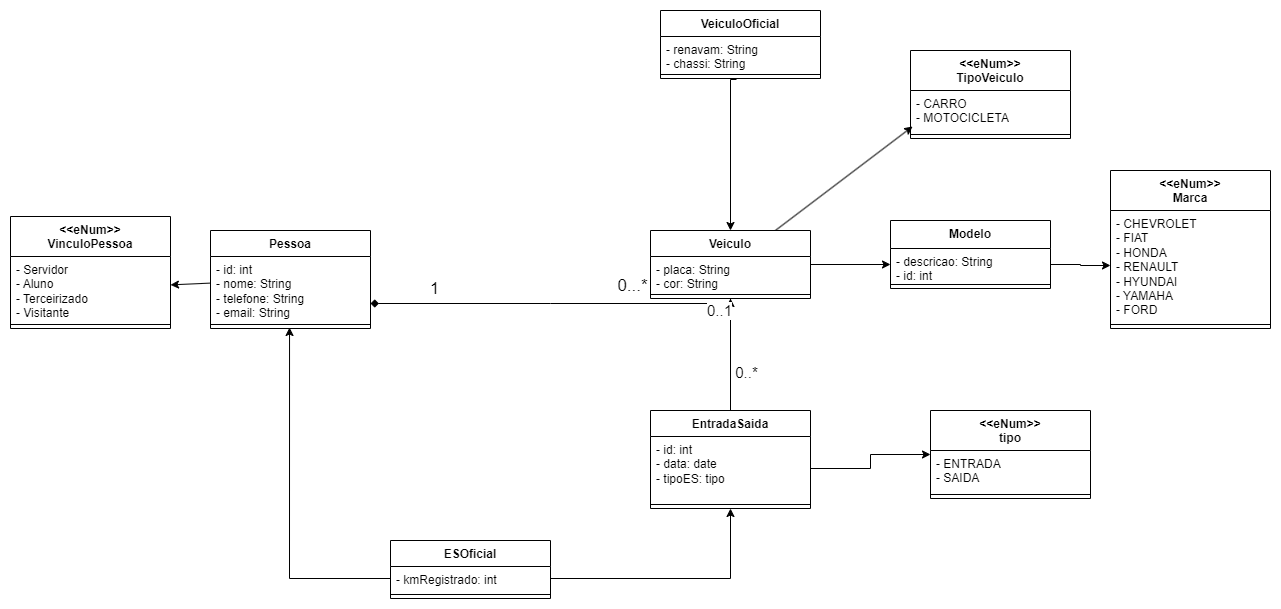

The diagram above was exported from draw.io. Its source (the exported page's mxGraphModel, read from the mxfile embedded in the PNG):
<mxGraphModel dx="1434" dy="1907" grid="1" gridSize="10" guides="1" tooltips="1" connect="1" arrows="1" fold="1" page="1" pageScale="1" pageWidth="827" pageHeight="1169" math="0" shadow="0">
  <root>
    <mxCell id="0" />
    <mxCell id="1" parent="0" />
    <mxCell id="23hecAt_BM2BY-Cn9353-5" style="rounded=0;orthogonalLoop=1;jettySize=auto;html=1;" parent="1" source="xMzDVZimDWSmzH7Oui8i-5" target="23hecAt_BM2BY-Cn9353-2" edge="1">
      <mxGeometry relative="1" as="geometry" />
    </mxCell>
    <mxCell id="xMzDVZimDWSmzH7Oui8i-5" value="Pessoa" style="swimlane;fontStyle=1;align=center;verticalAlign=top;childLayout=stackLayout;horizontal=1;startSize=26;horizontalStack=0;resizeParent=1;resizeParentMax=0;resizeLast=0;collapsible=1;marginBottom=0;whiteSpace=wrap;html=1;" parent="1" vertex="1">
      <mxGeometry x="240" y="100" width="160" height="98" as="geometry" />
    </mxCell>
    <mxCell id="xMzDVZimDWSmzH7Oui8i-6" value="- id: int&lt;div&gt;- nome:&amp;nbsp;&lt;span style=&quot;background-color: initial;&quot;&gt;String&lt;/span&gt;&lt;span style=&quot;background-color: initial;&quot;&gt;&amp;nbsp;&lt;/span&gt;&lt;/div&gt;&lt;div&gt;- telefone:&amp;nbsp;&lt;span style=&quot;background-color: initial;&quot;&gt;String&lt;/span&gt;&lt;/div&gt;&lt;div&gt;- email: String&lt;/div&gt;&lt;div&gt;&lt;br&gt;&lt;/div&gt;" style="text;strokeColor=none;fillColor=none;align=left;verticalAlign=top;spacingLeft=4;spacingRight=4;overflow=hidden;rotatable=0;points=[[0,0.5],[1,0.5]];portConstraint=eastwest;whiteSpace=wrap;html=1;" parent="xMzDVZimDWSmzH7Oui8i-5" vertex="1">
      <mxGeometry y="26" width="160" height="64" as="geometry" />
    </mxCell>
    <mxCell id="xMzDVZimDWSmzH7Oui8i-7" value="" style="line;strokeWidth=1;fillColor=none;align=left;verticalAlign=middle;spacingTop=-1;spacingLeft=3;spacingRight=3;rotatable=0;labelPosition=right;points=[];portConstraint=eastwest;strokeColor=inherit;" parent="xMzDVZimDWSmzH7Oui8i-5" vertex="1">
      <mxGeometry y="90" width="160" height="8" as="geometry" />
    </mxCell>
    <mxCell id="xMzDVZimDWSmzH7Oui8i-39" style="edgeStyle=orthogonalEdgeStyle;rounded=0;orthogonalLoop=1;jettySize=auto;html=1;endArrow=diamond;endFill=1;" parent="1" source="xMzDVZimDWSmzH7Oui8i-22" target="xMzDVZimDWSmzH7Oui8i-6" edge="1">
      <mxGeometry relative="1" as="geometry">
        <Array as="points">
          <mxPoint x="580" y="173" />
          <mxPoint x="580" y="173" />
        </Array>
      </mxGeometry>
    </mxCell>
    <mxCell id="xMzDVZimDWSmzH7Oui8i-46" value="&lt;span style=&quot;font-size: 17px;&quot;&gt;1&lt;/span&gt;" style="edgeLabel;html=1;align=center;verticalAlign=middle;resizable=0;points=[];" parent="xMzDVZimDWSmzH7Oui8i-39" vertex="1" connectable="0">
      <mxGeometry x="-0.1571" relative="1" as="geometry">
        <mxPoint x="-148" y="-15" as="offset" />
      </mxGeometry>
    </mxCell>
    <mxCell id="23hecAt_BM2BY-Cn9353-15" style="edgeStyle=orthogonalEdgeStyle;rounded=0;orthogonalLoop=1;jettySize=auto;html=1;" parent="1" source="xMzDVZimDWSmzH7Oui8i-22" target="23hecAt_BM2BY-Cn9353-13" edge="1">
      <mxGeometry relative="1" as="geometry" />
    </mxCell>
    <mxCell id="23hecAt_BM2BY-Cn9353-20" style="rounded=0;orthogonalLoop=1;jettySize=auto;html=1;entryX=0.013;entryY=0.9;entryDx=0;entryDy=0;entryPerimeter=0;" parent="1" source="xMzDVZimDWSmzH7Oui8i-22" target="23hecAt_BM2BY-Cn9353-18" edge="1">
      <mxGeometry relative="1" as="geometry" />
    </mxCell>
    <mxCell id="xMzDVZimDWSmzH7Oui8i-22" value="Veiculo" style="swimlane;fontStyle=1;align=center;verticalAlign=top;childLayout=stackLayout;horizontal=1;startSize=26;horizontalStack=0;resizeParent=1;resizeParentMax=0;resizeLast=0;collapsible=1;marginBottom=0;whiteSpace=wrap;html=1;" parent="1" vertex="1">
      <mxGeometry x="680" y="100" width="160" height="68" as="geometry" />
    </mxCell>
    <mxCell id="xMzDVZimDWSmzH7Oui8i-23" value="- placa: String&lt;div&gt;- cor: String&lt;/div&gt;" style="text;strokeColor=none;fillColor=none;align=left;verticalAlign=top;spacingLeft=4;spacingRight=4;overflow=hidden;rotatable=0;points=[[0,0.5],[1,0.5]];portConstraint=eastwest;whiteSpace=wrap;html=1;" parent="xMzDVZimDWSmzH7Oui8i-22" vertex="1">
      <mxGeometry y="26" width="160" height="34" as="geometry" />
    </mxCell>
    <mxCell id="xMzDVZimDWSmzH7Oui8i-24" value="" style="line;strokeWidth=1;fillColor=none;align=left;verticalAlign=middle;spacingTop=-1;spacingLeft=3;spacingRight=3;rotatable=0;labelPosition=right;points=[];portConstraint=eastwest;strokeColor=inherit;" parent="xMzDVZimDWSmzH7Oui8i-22" vertex="1">
      <mxGeometry y="60" width="160" height="8" as="geometry" />
    </mxCell>
    <mxCell id="xMzDVZimDWSmzH7Oui8i-25" value="VeiculoOficial" style="swimlane;fontStyle=1;align=center;verticalAlign=top;childLayout=stackLayout;horizontal=1;startSize=26;horizontalStack=0;resizeParent=1;resizeParentMax=0;resizeLast=0;collapsible=1;marginBottom=0;whiteSpace=wrap;html=1;" parent="1" vertex="1">
      <mxGeometry x="690" y="-120" width="160" height="68" as="geometry" />
    </mxCell>
    <mxCell id="xMzDVZimDWSmzH7Oui8i-26" value="&lt;div&gt;- renavam: String&lt;/div&gt;&lt;div&gt;- chassi: String&lt;/div&gt;" style="text;strokeColor=none;fillColor=none;align=left;verticalAlign=top;spacingLeft=4;spacingRight=4;overflow=hidden;rotatable=0;points=[[0,0.5],[1,0.5]];portConstraint=eastwest;whiteSpace=wrap;html=1;" parent="xMzDVZimDWSmzH7Oui8i-25" vertex="1">
      <mxGeometry y="26" width="160" height="34" as="geometry" />
    </mxCell>
    <mxCell id="xMzDVZimDWSmzH7Oui8i-27" value="" style="line;strokeWidth=1;fillColor=none;align=left;verticalAlign=middle;spacingTop=-1;spacingLeft=3;spacingRight=3;rotatable=0;labelPosition=right;points=[];portConstraint=eastwest;strokeColor=inherit;" parent="xMzDVZimDWSmzH7Oui8i-25" vertex="1">
      <mxGeometry y="60" width="160" height="8" as="geometry" />
    </mxCell>
    <mxCell id="xMzDVZimDWSmzH7Oui8i-28" value="EntradaSaida" style="swimlane;fontStyle=1;align=center;verticalAlign=top;childLayout=stackLayout;horizontal=1;startSize=26;horizontalStack=0;resizeParent=1;resizeParentMax=0;resizeLast=0;collapsible=1;marginBottom=0;whiteSpace=wrap;html=1;" parent="1" vertex="1">
      <mxGeometry x="680" y="280" width="160" height="98" as="geometry" />
    </mxCell>
    <mxCell id="xMzDVZimDWSmzH7Oui8i-29" value="- id: int&lt;span style=&quot;background-color: initial;&quot;&gt;&amp;nbsp;&lt;/span&gt;&lt;div&gt;- data:&amp;nbsp;&lt;span style=&quot;background-color: initial;&quot;&gt;date&lt;/span&gt;&lt;/div&gt;&lt;div&gt;- tipoES: tipo&lt;/div&gt;" style="text;strokeColor=none;fillColor=none;align=left;verticalAlign=top;spacingLeft=4;spacingRight=4;overflow=hidden;rotatable=0;points=[[0,0.5],[1,0.5]];portConstraint=eastwest;whiteSpace=wrap;html=1;" parent="xMzDVZimDWSmzH7Oui8i-28" vertex="1">
      <mxGeometry y="26" width="160" height="64" as="geometry" />
    </mxCell>
    <mxCell id="xMzDVZimDWSmzH7Oui8i-30" value="" style="line;strokeWidth=1;fillColor=none;align=left;verticalAlign=middle;spacingTop=-1;spacingLeft=3;spacingRight=3;rotatable=0;labelPosition=right;points=[];portConstraint=eastwest;strokeColor=inherit;" parent="xMzDVZimDWSmzH7Oui8i-28" vertex="1">
      <mxGeometry y="90" width="160" height="8" as="geometry" />
    </mxCell>
    <mxCell id="xMzDVZimDWSmzH7Oui8i-31" value="ESOficial" style="swimlane;fontStyle=1;align=center;verticalAlign=top;childLayout=stackLayout;horizontal=1;startSize=26;horizontalStack=0;resizeParent=1;resizeParentMax=0;resizeLast=0;collapsible=1;marginBottom=0;whiteSpace=wrap;html=1;" parent="1" vertex="1">
      <mxGeometry x="420" y="410" width="160" height="58" as="geometry" />
    </mxCell>
    <mxCell id="xMzDVZimDWSmzH7Oui8i-32" value="&lt;div&gt;- kmRegistrado: int&lt;/div&gt;" style="text;strokeColor=none;fillColor=none;align=left;verticalAlign=top;spacingLeft=4;spacingRight=4;overflow=hidden;rotatable=0;points=[[0,0.5],[1,0.5]];portConstraint=eastwest;whiteSpace=wrap;html=1;" parent="xMzDVZimDWSmzH7Oui8i-31" vertex="1">
      <mxGeometry y="26" width="160" height="24" as="geometry" />
    </mxCell>
    <mxCell id="xMzDVZimDWSmzH7Oui8i-33" value="" style="line;strokeWidth=1;fillColor=none;align=left;verticalAlign=middle;spacingTop=-1;spacingLeft=3;spacingRight=3;rotatable=0;labelPosition=right;points=[];portConstraint=eastwest;strokeColor=inherit;" parent="xMzDVZimDWSmzH7Oui8i-31" vertex="1">
      <mxGeometry y="50" width="160" height="8" as="geometry" />
    </mxCell>
    <mxCell id="xMzDVZimDWSmzH7Oui8i-36" style="edgeStyle=orthogonalEdgeStyle;rounded=0;orthogonalLoop=1;jettySize=auto;html=1;entryX=0.5;entryY=1;entryDx=0;entryDy=0;entryPerimeter=0;" parent="1" source="xMzDVZimDWSmzH7Oui8i-32" target="xMzDVZimDWSmzH7Oui8i-30" edge="1">
      <mxGeometry relative="1" as="geometry">
        <mxPoint x="710" y="490" as="sourcePoint" />
      </mxGeometry>
    </mxCell>
    <mxCell id="xMzDVZimDWSmzH7Oui8i-37" style="edgeStyle=orthogonalEdgeStyle;rounded=0;orthogonalLoop=1;jettySize=auto;html=1;entryX=0.5;entryY=1;entryDx=0;entryDy=0;" parent="1" source="xMzDVZimDWSmzH7Oui8i-28" target="xMzDVZimDWSmzH7Oui8i-22" edge="1">
      <mxGeometry relative="1" as="geometry">
        <mxPoint x="840" y="260" as="sourcePoint" />
      </mxGeometry>
    </mxCell>
    <mxCell id="xMzDVZimDWSmzH7Oui8i-48" value="&lt;font style=&quot;font-size: 15px;&quot;&gt;0..1&lt;/font&gt;" style="edgeLabel;html=1;align=center;verticalAlign=middle;resizable=0;points=[];" parent="xMzDVZimDWSmzH7Oui8i-37" vertex="1" connectable="0">
      <mxGeometry x="0.55" y="-4" relative="1" as="geometry">
        <mxPoint x="-16" y="-14" as="offset" />
      </mxGeometry>
    </mxCell>
    <mxCell id="xMzDVZimDWSmzH7Oui8i-49" value="0..*" style="edgeLabel;html=1;align=center;verticalAlign=middle;resizable=0;points=[];fontSize=15;" parent="xMzDVZimDWSmzH7Oui8i-37" vertex="1" connectable="0">
      <mxGeometry x="-0.5875" y="-2" relative="1" as="geometry">
        <mxPoint x="13" y="-16" as="offset" />
      </mxGeometry>
    </mxCell>
    <mxCell id="xMzDVZimDWSmzH7Oui8i-47" value="&lt;span style=&quot;font-size: 17px;&quot;&gt;0...*&lt;/span&gt;" style="edgeLabel;html=1;align=center;verticalAlign=middle;resizable=0;points=[];" parent="1" vertex="1" connectable="0">
      <mxGeometry x="660" y="140" as="geometry">
        <mxPoint x="1" y="15" as="offset" />
      </mxGeometry>
    </mxCell>
    <mxCell id="xMzDVZimDWSmzH7Oui8i-50" value="&lt;div&gt;&amp;lt;&amp;lt;eNum&amp;gt;&amp;gt;&lt;/div&gt;tipo" style="swimlane;fontStyle=1;align=center;verticalAlign=top;childLayout=stackLayout;horizontal=1;startSize=40;horizontalStack=0;resizeParent=1;resizeParentMax=0;resizeLast=0;collapsible=1;marginBottom=0;whiteSpace=wrap;html=1;" parent="1" vertex="1">
      <mxGeometry x="960" y="280" width="160" height="88" as="geometry" />
    </mxCell>
    <mxCell id="xMzDVZimDWSmzH7Oui8i-51" value="&lt;div&gt;- ENTRADA&lt;br&gt;&lt;/div&gt;&lt;div&gt;- SAIDA&lt;/div&gt;" style="text;strokeColor=none;fillColor=none;align=left;verticalAlign=top;spacingLeft=4;spacingRight=4;overflow=hidden;rotatable=0;points=[[0,0.5],[1,0.5]];portConstraint=eastwest;whiteSpace=wrap;html=1;" parent="xMzDVZimDWSmzH7Oui8i-50" vertex="1">
      <mxGeometry y="40" width="160" height="40" as="geometry" />
    </mxCell>
    <mxCell id="xMzDVZimDWSmzH7Oui8i-52" value="" style="line;strokeWidth=1;fillColor=none;align=left;verticalAlign=middle;spacingTop=-1;spacingLeft=3;spacingRight=3;rotatable=0;labelPosition=right;points=[];portConstraint=eastwest;strokeColor=inherit;" parent="xMzDVZimDWSmzH7Oui8i-50" vertex="1">
      <mxGeometry y="80" width="160" height="8" as="geometry" />
    </mxCell>
    <mxCell id="xMzDVZimDWSmzH7Oui8i-53" style="edgeStyle=orthogonalEdgeStyle;rounded=0;orthogonalLoop=1;jettySize=auto;html=1;" parent="1" source="xMzDVZimDWSmzH7Oui8i-29" target="xMzDVZimDWSmzH7Oui8i-50" edge="1">
      <mxGeometry relative="1" as="geometry" />
    </mxCell>
    <mxCell id="23hecAt_BM2BY-Cn9353-1" value="&amp;lt;&amp;lt;eNum&amp;gt;&amp;gt;&lt;div&gt;VinculoPessoa&lt;/div&gt;" style="swimlane;fontStyle=1;align=center;verticalAlign=top;childLayout=stackLayout;horizontal=1;startSize=40;horizontalStack=0;resizeParent=1;resizeParentMax=0;resizeLast=0;collapsible=1;marginBottom=0;whiteSpace=wrap;html=1;" parent="1" vertex="1">
      <mxGeometry x="40" y="86" width="160" height="112" as="geometry" />
    </mxCell>
    <mxCell id="23hecAt_BM2BY-Cn9353-2" value="- Servidor&lt;div&gt;- Aluno&lt;/div&gt;&lt;div&gt;- Terceirizado&lt;/div&gt;&lt;div&gt;- Visitante&lt;/div&gt;" style="text;strokeColor=none;fillColor=none;align=left;verticalAlign=top;spacingLeft=4;spacingRight=4;overflow=hidden;rotatable=0;points=[[0,0.5],[1,0.5]];portConstraint=eastwest;whiteSpace=wrap;html=1;" parent="23hecAt_BM2BY-Cn9353-1" vertex="1">
      <mxGeometry y="40" width="160" height="64" as="geometry" />
    </mxCell>
    <mxCell id="23hecAt_BM2BY-Cn9353-3" value="" style="line;strokeWidth=1;fillColor=none;align=left;verticalAlign=middle;spacingTop=-1;spacingLeft=3;spacingRight=3;rotatable=0;labelPosition=right;points=[];portConstraint=eastwest;strokeColor=inherit;" parent="23hecAt_BM2BY-Cn9353-1" vertex="1">
      <mxGeometry y="104" width="160" height="8" as="geometry" />
    </mxCell>
    <mxCell id="23hecAt_BM2BY-Cn9353-7" style="edgeStyle=orthogonalEdgeStyle;rounded=0;orthogonalLoop=1;jettySize=auto;html=1;entryX=0.494;entryY=0.875;entryDx=0;entryDy=0;entryPerimeter=0;" parent="1" source="xMzDVZimDWSmzH7Oui8i-32" target="xMzDVZimDWSmzH7Oui8i-7" edge="1">
      <mxGeometry relative="1" as="geometry" />
    </mxCell>
    <mxCell id="23hecAt_BM2BY-Cn9353-8" style="edgeStyle=orthogonalEdgeStyle;rounded=0;orthogonalLoop=1;jettySize=auto;html=1;entryX=0.5;entryY=0;entryDx=0;entryDy=0;exitX=0.475;exitY=1.125;exitDx=0;exitDy=0;exitPerimeter=0;" parent="1" source="xMzDVZimDWSmzH7Oui8i-27" target="xMzDVZimDWSmzH7Oui8i-22" edge="1">
      <mxGeometry relative="1" as="geometry">
        <Array as="points">
          <mxPoint x="760" y="-51" />
        </Array>
      </mxGeometry>
    </mxCell>
    <mxCell id="23hecAt_BM2BY-Cn9353-9" value="&lt;div&gt;&amp;lt;&amp;lt;eNum&amp;gt;&amp;gt;&lt;/div&gt;&lt;div&gt;Marca&lt;/div&gt;" style="swimlane;fontStyle=1;align=center;verticalAlign=top;childLayout=stackLayout;horizontal=1;startSize=40;horizontalStack=0;resizeParent=1;resizeParentMax=0;resizeLast=0;collapsible=1;marginBottom=0;whiteSpace=wrap;html=1;" parent="1" vertex="1">
      <mxGeometry x="1140" y="40" width="160" height="158" as="geometry" />
    </mxCell>
    <mxCell id="23hecAt_BM2BY-Cn9353-10" value="&lt;div&gt;- CHEVROLET&lt;br&gt;&lt;/div&gt;&lt;div&gt;&lt;div&gt;- FIAT&lt;br&gt;&lt;/div&gt;&lt;div&gt;&lt;div&gt;- HONDA&lt;br&gt;&lt;/div&gt;&lt;div&gt;&lt;div&gt;- RENAULT&lt;br&gt;&lt;/div&gt;&lt;div&gt;&lt;div&gt;- HYUNDAI&lt;br&gt;&lt;/div&gt;&lt;div&gt;&lt;div&gt;- YAMAHA&lt;br&gt;&lt;/div&gt;&lt;div&gt;&lt;div&gt;- FORD&lt;br&gt;&lt;/div&gt;&lt;div&gt;&lt;br&gt;&lt;/div&gt;&lt;/div&gt;&lt;/div&gt;&lt;/div&gt;&lt;/div&gt;&lt;/div&gt;&lt;/div&gt;" style="text;strokeColor=none;fillColor=none;align=left;verticalAlign=top;spacingLeft=4;spacingRight=4;overflow=hidden;rotatable=0;points=[[0,0.5],[1,0.5]];portConstraint=eastwest;whiteSpace=wrap;html=1;" parent="23hecAt_BM2BY-Cn9353-9" vertex="1">
      <mxGeometry y="40" width="160" height="110" as="geometry" />
    </mxCell>
    <mxCell id="23hecAt_BM2BY-Cn9353-11" value="" style="line;strokeWidth=1;fillColor=none;align=left;verticalAlign=middle;spacingTop=-1;spacingLeft=3;spacingRight=3;rotatable=0;labelPosition=right;points=[];portConstraint=eastwest;strokeColor=inherit;" parent="23hecAt_BM2BY-Cn9353-9" vertex="1">
      <mxGeometry y="150" width="160" height="8" as="geometry" />
    </mxCell>
    <mxCell id="23hecAt_BM2BY-Cn9353-12" value="&lt;div&gt;Modelo&lt;/div&gt;" style="swimlane;fontStyle=1;align=center;verticalAlign=top;childLayout=stackLayout;horizontal=1;startSize=28;horizontalStack=0;resizeParent=1;resizeParentMax=0;resizeLast=0;collapsible=1;marginBottom=0;whiteSpace=wrap;html=1;" parent="1" vertex="1">
      <mxGeometry x="920" y="90" width="160" height="68" as="geometry" />
    </mxCell>
    <mxCell id="23hecAt_BM2BY-Cn9353-13" value="&lt;div&gt;- descricao: String&lt;br&gt;&lt;/div&gt;&lt;div&gt;- id: int&lt;br&gt;&lt;/div&gt;" style="text;strokeColor=none;fillColor=none;align=left;verticalAlign=top;spacingLeft=4;spacingRight=4;overflow=hidden;rotatable=0;points=[[0,0.5],[1,0.5]];portConstraint=eastwest;whiteSpace=wrap;html=1;" parent="23hecAt_BM2BY-Cn9353-12" vertex="1">
      <mxGeometry y="28" width="160" height="32" as="geometry" />
    </mxCell>
    <mxCell id="23hecAt_BM2BY-Cn9353-14" value="" style="line;strokeWidth=1;fillColor=none;align=left;verticalAlign=middle;spacingTop=-1;spacingLeft=3;spacingRight=3;rotatable=0;labelPosition=right;points=[];portConstraint=eastwest;strokeColor=inherit;" parent="23hecAt_BM2BY-Cn9353-12" vertex="1">
      <mxGeometry y="60" width="160" height="8" as="geometry" />
    </mxCell>
    <mxCell id="23hecAt_BM2BY-Cn9353-16" style="edgeStyle=orthogonalEdgeStyle;rounded=0;orthogonalLoop=1;jettySize=auto;html=1;" parent="1" source="23hecAt_BM2BY-Cn9353-13" target="23hecAt_BM2BY-Cn9353-10" edge="1">
      <mxGeometry relative="1" as="geometry" />
    </mxCell>
    <mxCell id="23hecAt_BM2BY-Cn9353-17" value="&lt;div&gt;&amp;lt;&amp;lt;eNum&amp;gt;&amp;gt;&lt;/div&gt;&lt;div&gt;TipoVeiculo&lt;/div&gt;" style="swimlane;fontStyle=1;align=center;verticalAlign=top;childLayout=stackLayout;horizontal=1;startSize=40;horizontalStack=0;resizeParent=1;resizeParentMax=0;resizeLast=0;collapsible=1;marginBottom=0;whiteSpace=wrap;html=1;" parent="1" vertex="1">
      <mxGeometry x="940" y="-80" width="160" height="88" as="geometry" />
    </mxCell>
    <mxCell id="23hecAt_BM2BY-Cn9353-18" value="- CARRO&lt;div&gt;- MOTOCICLETA&lt;/div&gt;" style="text;strokeColor=none;fillColor=none;align=left;verticalAlign=top;spacingLeft=4;spacingRight=4;overflow=hidden;rotatable=0;points=[[0,0.5],[1,0.5]];portConstraint=eastwest;whiteSpace=wrap;html=1;" parent="23hecAt_BM2BY-Cn9353-17" vertex="1">
      <mxGeometry y="40" width="160" height="40" as="geometry" />
    </mxCell>
    <mxCell id="23hecAt_BM2BY-Cn9353-19" value="" style="line;strokeWidth=1;fillColor=none;align=left;verticalAlign=middle;spacingTop=-1;spacingLeft=3;spacingRight=3;rotatable=0;labelPosition=right;points=[];portConstraint=eastwest;strokeColor=inherit;" parent="23hecAt_BM2BY-Cn9353-17" vertex="1">
      <mxGeometry y="80" width="160" height="8" as="geometry" />
    </mxCell>
  </root>
</mxGraphModel>